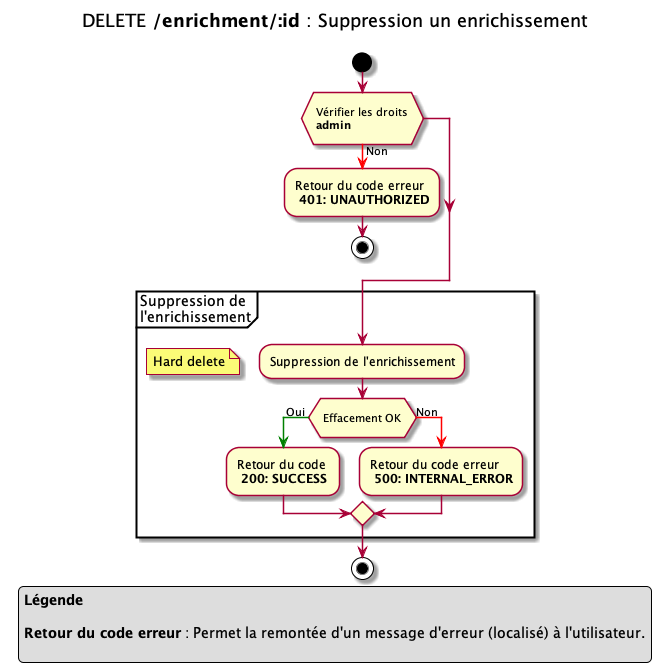

The diagram above was rendered by PlantUML. Its source (embedded in the PNG):
@startuml

title
DELETE **/enrichment/:id** : Suppression un enrichissement

end title

start
if ( \n Vérifier les droits \n **admin** \n)
-[#red]-> Non ;
-Retour du code erreur \n **401: UNAUTHORIZED**
stop
endif

partition "Suppression de \nl'enrichissement" {
    -Suppression de l'enrichissement
    floating note left: Hard delete
    if ( \n Effacement OK \n )
    -[#green]-> Oui ;
    -Retour du code \n **200: SUCCESS**
    else
    -[#red]-> Non ;
    -Retour du code erreur \n **500: INTERNAL_ERROR**
    endif
}
stop

legend 
**Légende**

**Retour du code erreur** : Permet la remontée d'un message d'erreur (localisé) à l'utilisateur.

endlegend

@enduml